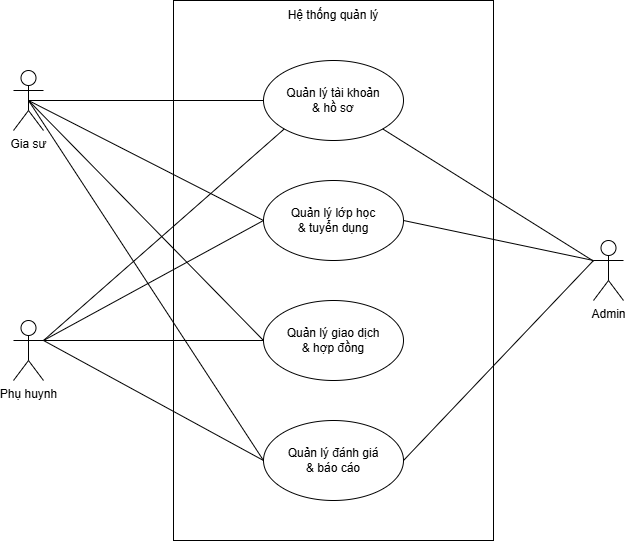

The diagram above was exported from draw.io. Its source (the exported page's mxGraphModel, read from the mxfile embedded in the PNG):
<mxGraphModel dx="1102" dy="623" grid="1" gridSize="10" guides="1" tooltips="1" connect="1" arrows="1" fold="1" page="1" pageScale="1" pageWidth="1169" pageHeight="1654" math="0" shadow="0">
  <root>
    <mxCell id="0" />
    <mxCell id="1" parent="0" />
    <mxCell id="ri5f1f60vN1goYku3akS-1" parent="1" style="rounded=0;whiteSpace=wrap;html=1;fillStyle=dashed;" value="" vertex="1">
      <mxGeometry height="540" width="320" x="440" y="120" as="geometry" />
    </mxCell>
    <mxCell id="ri5f1f60vN1goYku3akS-2" parent="1" style="shape=umlActor;verticalLabelPosition=bottom;verticalAlign=top;html=1;outlineConnect=0;" value="Gia sư" vertex="1">
      <mxGeometry height="60" width="30" x="280" y="190" as="geometry" />
    </mxCell>
    <mxCell id="ri5f1f60vN1goYku3akS-3" parent="1" style="shape=umlActor;verticalLabelPosition=bottom;verticalAlign=top;html=1;outlineConnect=0;" value="Phụ huynh" vertex="1">
      <mxGeometry height="60" width="30" x="280" y="440" as="geometry" />
    </mxCell>
    <mxCell id="ri5f1f60vN1goYku3akS-4" parent="1" style="shape=umlActor;verticalLabelPosition=bottom;verticalAlign=top;html=1;outlineConnect=0;" value="Admin" vertex="1">
      <mxGeometry height="60" width="30" x="860" y="360" as="geometry" />
    </mxCell>
    <mxCell id="ri5f1f60vN1goYku3akS-7" parent="1" style="ellipse;whiteSpace=wrap;html=1;" value="Quản lý tài khoản&lt;div&gt;&amp;amp; hồ sơ&lt;/div&gt;" vertex="1">
      <mxGeometry height="80" width="140" x="530" y="180" as="geometry" />
    </mxCell>
    <mxCell id="ri5f1f60vN1goYku3akS-8" parent="1" style="ellipse;whiteSpace=wrap;html=1;" value="Quản lý lớp học&lt;div&gt;&amp;amp; tuyển dụng&lt;/div&gt;" vertex="1">
      <mxGeometry height="80" width="140" x="530" y="300" as="geometry" />
    </mxCell>
    <mxCell id="ri5f1f60vN1goYku3akS-9" parent="1" style="ellipse;whiteSpace=wrap;html=1;" value="Quản lý giao dịch&lt;div&gt;&amp;amp; hợp đồng&lt;/div&gt;" vertex="1">
      <mxGeometry height="80" width="140" x="530" y="420" as="geometry" />
    </mxCell>
    <mxCell id="ri5f1f60vN1goYku3akS-10" parent="1" style="ellipse;whiteSpace=wrap;html=1;" value="Quản lý đánh giá&lt;div&gt;&amp;amp; báo cáo&lt;/div&gt;" vertex="1">
      <mxGeometry height="80" width="140" x="530" y="540" as="geometry" />
    </mxCell>
    <mxCell id="ri5f1f60vN1goYku3akS-11" parent="1" style="text;html=1;whiteSpace=wrap;strokeColor=none;fillColor=none;align=center;verticalAlign=middle;rounded=0;" value="Hệ thống quản lý" vertex="1">
      <mxGeometry height="30" width="150" x="525" y="120" as="geometry" />
    </mxCell>
    <mxCell id="ri5f1f60vN1goYku3akS-12" edge="1" parent="1" source="ri5f1f60vN1goYku3akS-3" style="endArrow=none;html=1;rounded=0;exitX=1;exitY=0.3333333333333333;exitDx=0;exitDy=0;exitPerimeter=0;entryX=0;entryY=1;entryDx=0;entryDy=0;" target="ri5f1f60vN1goYku3akS-7" value="">
      <mxGeometry height="50" relative="1" width="50" as="geometry">
        <mxPoint x="370" y="460" as="sourcePoint" />
        <mxPoint x="420" y="410" as="targetPoint" />
      </mxGeometry>
    </mxCell>
    <mxCell id="ri5f1f60vN1goYku3akS-13" edge="1" parent="1" source="ri5f1f60vN1goYku3akS-2" style="endArrow=none;html=1;rounded=0;exitX=0.5;exitY=0.5;exitDx=0;exitDy=0;exitPerimeter=0;entryX=0;entryY=0.5;entryDx=0;entryDy=0;" target="ri5f1f60vN1goYku3akS-7" value="">
      <mxGeometry height="50" relative="1" width="50" as="geometry">
        <mxPoint x="370" y="340" as="sourcePoint" />
        <mxPoint x="420" y="290" as="targetPoint" />
      </mxGeometry>
    </mxCell>
    <mxCell id="ri5f1f60vN1goYku3akS-14" edge="1" parent="1" source="ri5f1f60vN1goYku3akS-7" style="endArrow=none;html=1;rounded=0;exitX=1;exitY=1;exitDx=0;exitDy=0;" target="ri5f1f60vN1goYku3akS-4" value="">
      <mxGeometry height="50" relative="1" width="50" as="geometry">
        <mxPoint x="900" y="290" as="sourcePoint" />
        <mxPoint x="950" y="240" as="targetPoint" />
      </mxGeometry>
    </mxCell>
    <mxCell id="ri5f1f60vN1goYku3akS-15" edge="1" parent="1" source="ri5f1f60vN1goYku3akS-3" style="endArrow=none;html=1;rounded=0;entryX=0;entryY=0.5;entryDx=0;entryDy=0;exitX=1;exitY=0.3333333333333333;exitDx=0;exitDy=0;exitPerimeter=0;" target="ri5f1f60vN1goYku3akS-9" value="">
      <mxGeometry height="50" relative="1" width="50" as="geometry">
        <mxPoint x="110" y="570" as="sourcePoint" />
        <mxPoint x="160" y="520" as="targetPoint" />
      </mxGeometry>
    </mxCell>
    <mxCell id="ri5f1f60vN1goYku3akS-16" edge="1" parent="1" source="ri5f1f60vN1goYku3akS-2" style="endArrow=none;html=1;rounded=0;exitX=0.5;exitY=0.5;exitDx=0;exitDy=0;exitPerimeter=0;entryX=0;entryY=0.5;entryDx=0;entryDy=0;" target="ri5f1f60vN1goYku3akS-9" value="">
      <mxGeometry height="50" relative="1" width="50" as="geometry">
        <mxPoint x="240" y="390" as="sourcePoint" />
        <mxPoint x="290" y="340" as="targetPoint" />
      </mxGeometry>
    </mxCell>
    <mxCell id="ri5f1f60vN1goYku3akS-17" edge="1" parent="1" source="ri5f1f60vN1goYku3akS-3" style="endArrow=none;html=1;rounded=0;exitX=1;exitY=0.3333333333333333;exitDx=0;exitDy=0;exitPerimeter=0;entryX=0;entryY=0.5;entryDx=0;entryDy=0;" target="ri5f1f60vN1goYku3akS-8" value="">
      <mxGeometry height="50" relative="1" width="50" as="geometry">
        <mxPoint x="260" y="390" as="sourcePoint" />
        <mxPoint x="310" y="340" as="targetPoint" />
      </mxGeometry>
    </mxCell>
    <mxCell id="ri5f1f60vN1goYku3akS-18" edge="1" parent="1" source="ri5f1f60vN1goYku3akS-8" style="endArrow=none;html=1;rounded=0;exitX=1;exitY=0.5;exitDx=0;exitDy=0;entryX=0;entryY=0.3333333333333333;entryDx=0;entryDy=0;entryPerimeter=0;" target="ri5f1f60vN1goYku3akS-4" value="">
      <mxGeometry height="50" relative="1" width="50" as="geometry">
        <mxPoint x="860" y="560" as="sourcePoint" />
        <mxPoint x="910" y="510" as="targetPoint" />
      </mxGeometry>
    </mxCell>
    <mxCell id="ri5f1f60vN1goYku3akS-19" edge="1" parent="1" source="ri5f1f60vN1goYku3akS-8" style="endArrow=none;html=1;rounded=0;entryX=0.5;entryY=0.5;entryDx=0;entryDy=0;entryPerimeter=0;exitX=0;exitY=0.5;exitDx=0;exitDy=0;" target="ri5f1f60vN1goYku3akS-2" value="">
      <mxGeometry height="50" relative="1" width="50" as="geometry">
        <mxPoint x="140" y="400" as="sourcePoint" />
        <mxPoint x="190" y="350" as="targetPoint" />
      </mxGeometry>
    </mxCell>
    <mxCell id="ri5f1f60vN1goYku3akS-21" edge="1" parent="1" source="ri5f1f60vN1goYku3akS-10" style="endArrow=none;html=1;rounded=0;entryX=1;entryY=0.3333333333333333;entryDx=0;entryDy=0;entryPerimeter=0;exitX=0;exitY=0.5;exitDx=0;exitDy=0;" target="ri5f1f60vN1goYku3akS-3" value="">
      <mxGeometry height="50" relative="1" width="50" as="geometry">
        <mxPoint x="-10" y="550" as="sourcePoint" />
        <mxPoint x="40" y="500" as="targetPoint" />
      </mxGeometry>
    </mxCell>
    <mxCell id="ri5f1f60vN1goYku3akS-22" edge="1" parent="1" source="ri5f1f60vN1goYku3akS-10" style="endArrow=none;html=1;rounded=0;exitX=1;exitY=0.5;exitDx=0;exitDy=0;entryX=0;entryY=0.3333333333333333;entryDx=0;entryDy=0;entryPerimeter=0;" target="ri5f1f60vN1goYku3akS-4" value="">
      <mxGeometry height="50" relative="1" width="50" as="geometry">
        <mxPoint x="830" y="550" as="sourcePoint" />
        <mxPoint x="880" y="500" as="targetPoint" />
      </mxGeometry>
    </mxCell>
    <mxCell id="ri5f1f60vN1goYku3akS-23" edge="1" parent="1" source="ri5f1f60vN1goYku3akS-10" style="endArrow=none;html=1;rounded=0;entryX=0.5;entryY=0.5;entryDx=0;entryDy=0;entryPerimeter=0;exitX=0;exitY=0.5;exitDx=0;exitDy=0;" target="ri5f1f60vN1goYku3akS-2" value="">
      <mxGeometry height="50" relative="1" width="50" as="geometry">
        <mxPoint x="300" y="360" as="sourcePoint" />
        <mxPoint x="350" y="310" as="targetPoint" />
      </mxGeometry>
    </mxCell>
  </root>
</mxGraphModel>